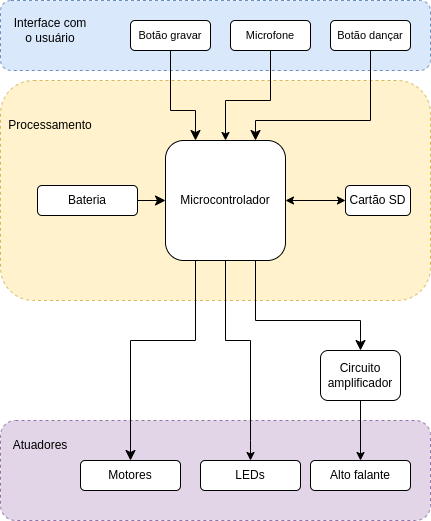

The diagram above was exported from draw.io. Its source (the exported page's mxGraphModel, read from the mxfile embedded in the PNG):
<mxGraphModel dx="1434" dy="768" grid="1" gridSize="10" guides="1" tooltips="1" connect="1" arrows="1" fold="1" page="1" pageScale="1" pageWidth="850" pageHeight="1100" math="0" shadow="0">
  <root>
    <mxCell id="0" />
    <mxCell id="1" parent="0" />
    <mxCell id="SWJgcAhkAl5XlOYfoTRL-1" value="" style="rounded=1;whiteSpace=wrap;html=1;fillColor=#dae8fc;strokeColor=#6c8ebf;dashed=1;align=left;" parent="1" vertex="1">
      <mxGeometry x="10" y="30" width="430" height="70" as="geometry" />
    </mxCell>
    <mxCell id="SWJgcAhkAl5XlOYfoTRL-2" value="Interface com o usuário" style="text;html=1;strokeColor=none;fillColor=none;align=center;verticalAlign=middle;whiteSpace=wrap;rounded=0;" parent="1" vertex="1">
      <mxGeometry x="20" y="45" width="80" height="30" as="geometry" />
    </mxCell>
    <mxCell id="SWJgcAhkAl5XlOYfoTRL-3" value="" style="rounded=1;whiteSpace=wrap;html=1;fillColor=#fff2cc;strokeColor=#d6b656;dashed=1;align=left;fillStyle=auto;" parent="1" vertex="1">
      <mxGeometry x="10" y="110" width="430" height="220" as="geometry" />
    </mxCell>
    <mxCell id="SWJgcAhkAl5XlOYfoTRL-4" value="Processamento" style="text;html=1;strokeColor=none;fillColor=none;align=center;verticalAlign=middle;whiteSpace=wrap;rounded=0;" parent="1" vertex="1">
      <mxGeometry x="40" y="140" width="40" height="30" as="geometry" />
    </mxCell>
    <mxCell id="SWJgcAhkAl5XlOYfoTRL-5" value="" style="rounded=1;whiteSpace=wrap;html=1;fillColor=#e1d5e7;strokeColor=#9673a6;dashed=1;align=left;fillStyle=auto;" parent="1" vertex="1">
      <mxGeometry x="10" y="450" width="430" height="100" as="geometry" />
    </mxCell>
    <mxCell id="SWJgcAhkAl5XlOYfoTRL-6" value="Atuadores" style="text;html=1;strokeColor=none;fillColor=none;align=center;verticalAlign=middle;whiteSpace=wrap;rounded=0;" parent="1" vertex="1">
      <mxGeometry x="30" y="460" width="40" height="30" as="geometry" />
    </mxCell>
    <mxCell id="SWJgcAhkAl5XlOYfoTRL-7" value="&lt;font style=&quot;font-size: 11px;&quot;&gt;Botão gravar&lt;/font&gt;" style="rounded=1;whiteSpace=wrap;html=1;" parent="1" vertex="1">
      <mxGeometry x="140" y="50" width="80" height="30" as="geometry" />
    </mxCell>
    <mxCell id="SWJgcAhkAl5XlOYfoTRL-8" value="&lt;font style=&quot;font-size: 11px;&quot;&gt;Microfone&lt;/font&gt;" style="rounded=1;whiteSpace=wrap;html=1;" parent="1" vertex="1">
      <mxGeometry x="240" y="50" width="80" height="30" as="geometry" />
    </mxCell>
    <mxCell id="SWJgcAhkAl5XlOYfoTRL-9" value="&lt;font style=&quot;font-size: 11px;&quot;&gt;Botão dançar&lt;/font&gt;" style="rounded=1;whiteSpace=wrap;html=1;" parent="1" vertex="1">
      <mxGeometry x="340" y="50" width="80" height="30" as="geometry" />
    </mxCell>
    <mxCell id="SWJgcAhkAl5XlOYfoTRL-10" value="Microcontrolador" style="rounded=1;whiteSpace=wrap;html=1;" parent="1" vertex="1">
      <mxGeometry x="175" y="170" width="120" height="120" as="geometry" />
    </mxCell>
    <mxCell id="SWJgcAhkAl5XlOYfoTRL-21" value="" style="edgeStyle=orthogonalEdgeStyle;elbow=horizontal;endArrow=classic;html=1;rounded=0;endSize=8;startSize=8;exitX=0.5;exitY=1;exitDx=0;exitDy=0;entryX=0.25;entryY=0;entryDx=0;entryDy=0;" parent="1" source="SWJgcAhkAl5XlOYfoTRL-7" target="SWJgcAhkAl5XlOYfoTRL-10" edge="1">
      <mxGeometry width="50" height="50" relative="1" as="geometry">
        <mxPoint x="200" y="170" as="sourcePoint" />
        <mxPoint x="250" y="120" as="targetPoint" />
        <Array as="points">
          <mxPoint x="180" y="140" />
          <mxPoint x="205" y="140" />
        </Array>
      </mxGeometry>
    </mxCell>
    <mxCell id="SWJgcAhkAl5XlOYfoTRL-23" value="" style="edgeStyle=elbowEdgeStyle;elbow=vertical;endArrow=classic;html=1;curved=0;rounded=0;endSize=8;startSize=8;entryX=0.75;entryY=0;entryDx=0;entryDy=0;exitX=0.5;exitY=1;exitDx=0;exitDy=0;" parent="1" source="SWJgcAhkAl5XlOYfoTRL-9" target="SWJgcAhkAl5XlOYfoTRL-10" edge="1">
      <mxGeometry width="50" height="50" relative="1" as="geometry">
        <mxPoint x="350" y="150" as="sourcePoint" />
        <mxPoint x="400" y="100" as="targetPoint" />
        <Array as="points">
          <mxPoint x="320" y="150" />
          <mxPoint x="310" y="250" />
        </Array>
      </mxGeometry>
    </mxCell>
    <mxCell id="SWJgcAhkAl5XlOYfoTRL-24" value="Motores" style="rounded=1;whiteSpace=wrap;html=1;" parent="1" vertex="1">
      <mxGeometry x="90" y="490" width="100" height="30" as="geometry" />
    </mxCell>
    <mxCell id="SWJgcAhkAl5XlOYfoTRL-25" value="" style="edgeStyle=orthogonalEdgeStyle;elbow=horizontal;endArrow=classic;html=1;rounded=0;endSize=8;startSize=8;exitX=0.25;exitY=1;exitDx=0;exitDy=0;entryX=0.5;entryY=0;entryDx=0;entryDy=0;" parent="1" source="SWJgcAhkAl5XlOYfoTRL-10" target="SWJgcAhkAl5XlOYfoTRL-24" edge="1">
      <mxGeometry width="50" height="50" relative="1" as="geometry">
        <mxPoint x="130" y="370" as="sourcePoint" />
        <mxPoint x="180" y="400" as="targetPoint" />
        <Array as="points">
          <mxPoint x="205" y="370" />
          <mxPoint x="140" y="370" />
        </Array>
      </mxGeometry>
    </mxCell>
    <mxCell id="SWJgcAhkAl5XlOYfoTRL-28" value="Alto falante" style="rounded=1;whiteSpace=wrap;html=1;" parent="1" vertex="1">
      <mxGeometry x="320" y="490" width="100" height="30" as="geometry" />
    </mxCell>
    <mxCell id="SWJgcAhkAl5XlOYfoTRL-29" value="" style="edgeStyle=orthogonalEdgeStyle;elbow=horizontal;endArrow=classic;html=1;rounded=0;endSize=8;startSize=8;entryX=0.5;entryY=0;entryDx=0;entryDy=0;exitX=0.75;exitY=1;exitDx=0;exitDy=0;" parent="1" source="SWJgcAhkAl5XlOYfoTRL-10" target="Ytw-2Y92H0ESp9TxYHq4-7" edge="1">
      <mxGeometry width="50" height="50" relative="1" as="geometry">
        <mxPoint x="290" y="370" as="sourcePoint" />
        <mxPoint x="340" y="320" as="targetPoint" />
        <Array as="points">
          <mxPoint x="265" y="350" />
          <mxPoint x="370" y="350" />
        </Array>
      </mxGeometry>
    </mxCell>
    <mxCell id="SWJgcAhkAl5XlOYfoTRL-31" value="Bateria" style="rounded=1;whiteSpace=wrap;html=1;" parent="1" vertex="1">
      <mxGeometry x="47" y="215" width="100" height="30" as="geometry" />
    </mxCell>
    <mxCell id="SWJgcAhkAl5XlOYfoTRL-32" value="" style="edgeStyle=segmentEdgeStyle;endArrow=classic;html=1;curved=0;rounded=0;endSize=8;startSize=8;entryX=0;entryY=0.5;entryDx=0;entryDy=0;exitX=1;exitY=0.5;exitDx=0;exitDy=0;" parent="1" source="SWJgcAhkAl5XlOYfoTRL-31" target="SWJgcAhkAl5XlOYfoTRL-10" edge="1">
      <mxGeometry width="50" height="50" relative="1" as="geometry">
        <mxPoint x="150" y="220" as="sourcePoint" />
        <mxPoint x="200" y="170" as="targetPoint" />
        <Array as="points" />
      </mxGeometry>
    </mxCell>
    <mxCell id="S1ar8GXKFUgWaL1hwbwU-2" value="LEDs" style="rounded=1;whiteSpace=wrap;html=1;" parent="1" vertex="1">
      <mxGeometry x="210" y="490" width="100" height="30" as="geometry" />
    </mxCell>
    <mxCell id="S1ar8GXKFUgWaL1hwbwU-4" value="" style="endArrow=classic;html=1;rounded=0;exitX=0.5;exitY=1;exitDx=0;exitDy=0;entryX=0.5;entryY=0;entryDx=0;entryDy=0;" parent="1" source="SWJgcAhkAl5XlOYfoTRL-10" target="S1ar8GXKFUgWaL1hwbwU-2" edge="1">
      <mxGeometry width="50" height="50" relative="1" as="geometry">
        <mxPoint x="230.56000000000006" y="302.24" as="sourcePoint" />
        <mxPoint x="274.80000000000007" y="412.93000000000006" as="targetPoint" />
        <Array as="points">
          <mxPoint x="235" y="370" />
          <mxPoint x="260" y="370" />
          <mxPoint x="260" y="470" />
        </Array>
      </mxGeometry>
    </mxCell>
    <mxCell id="Pixf5Z3AUZWZbEbqaqGn-1" value="Cartão SD" style="rounded=1;whiteSpace=wrap;html=1;" parent="1" vertex="1">
      <mxGeometry x="355" y="215" width="65" height="30" as="geometry" />
    </mxCell>
    <mxCell id="Pixf5Z3AUZWZbEbqaqGn-3" value="" style="endArrow=classic;startArrow=classic;html=1;rounded=0;entryX=0;entryY=0.5;entryDx=0;entryDy=0;exitX=1;exitY=0.5;exitDx=0;exitDy=0;" parent="1" source="SWJgcAhkAl5XlOYfoTRL-10" target="Pixf5Z3AUZWZbEbqaqGn-1" edge="1">
      <mxGeometry width="50" height="50" relative="1" as="geometry">
        <mxPoint x="310" y="250" as="sourcePoint" />
        <mxPoint x="360" y="200" as="targetPoint" />
      </mxGeometry>
    </mxCell>
    <mxCell id="Ytw-2Y92H0ESp9TxYHq4-7" value="Circuito amplificador" style="rounded=1;whiteSpace=wrap;html=1;" parent="1" vertex="1">
      <mxGeometry x="330" y="380" width="80" height="50" as="geometry" />
    </mxCell>
    <mxCell id="Ytw-2Y92H0ESp9TxYHq4-8" value="" style="endArrow=classic;html=1;rounded=0;exitX=0.5;exitY=1;exitDx=0;exitDy=0;entryX=0.5;entryY=0;entryDx=0;entryDy=0;" parent="1" source="Ytw-2Y92H0ESp9TxYHq4-7" target="SWJgcAhkAl5XlOYfoTRL-28" edge="1">
      <mxGeometry width="50" height="50" relative="1" as="geometry">
        <mxPoint x="350" y="380" as="sourcePoint" />
        <mxPoint x="400" y="330" as="targetPoint" />
      </mxGeometry>
    </mxCell>
    <mxCell id="Ytw-2Y92H0ESp9TxYHq4-9" value="" style="endArrow=classic;html=1;rounded=0;exitX=0.5;exitY=1;exitDx=0;exitDy=0;entryX=0.5;entryY=0;entryDx=0;entryDy=0;" parent="1" source="SWJgcAhkAl5XlOYfoTRL-8" target="SWJgcAhkAl5XlOYfoTRL-10" edge="1">
      <mxGeometry width="50" height="50" relative="1" as="geometry">
        <mxPoint x="340" y="260" as="sourcePoint" />
        <mxPoint x="390" y="210" as="targetPoint" />
        <Array as="points">
          <mxPoint x="280" y="130" />
          <mxPoint x="235" y="130" />
        </Array>
      </mxGeometry>
    </mxCell>
  </root>
</mxGraphModel>